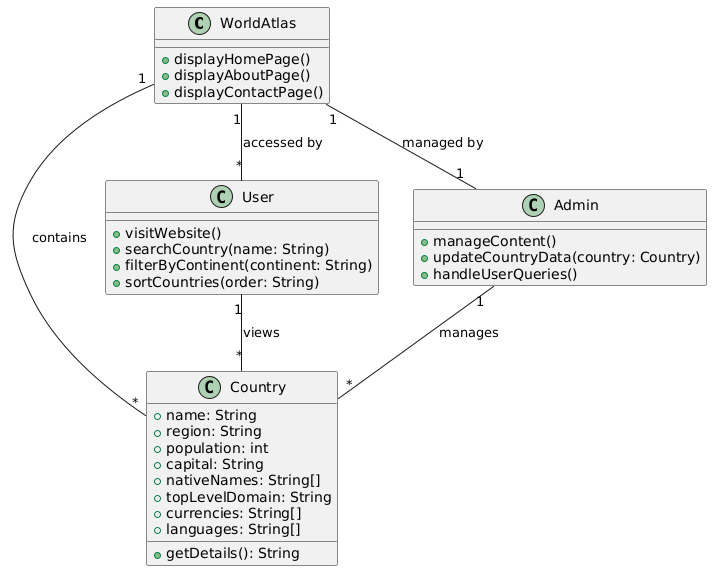

The diagram above was rendered by PlantUML. Its source (embedded in the PNG):
@startuml
class WorldAtlas {
  +displayHomePage()
  +displayAboutPage()
  +displayContactPage()
}

class Country {
  +name: String
  +region: String
  +population: int
  +capital: String
  +nativeNames: String[]
  +topLevelDomain: String
  +currencies: String[]
  +languages: String[]
  +getDetails(): String
}

class User {
  +visitWebsite()
  +searchCountry(name: String)
  +filterByContinent(continent: String)
  +sortCountries(order: String)
}

class Admin {
  +manageContent()
  +updateCountryData(country: Country)
  +handleUserQueries()
}

WorldAtlas "1" -- "*" Country : contains
WorldAtlas "1" -- "*" User : accessed by
WorldAtlas "1" -- "1" Admin : managed by
User "1" -- "*" Country : views
Admin "1" -- "*" Country : manages
@enduml